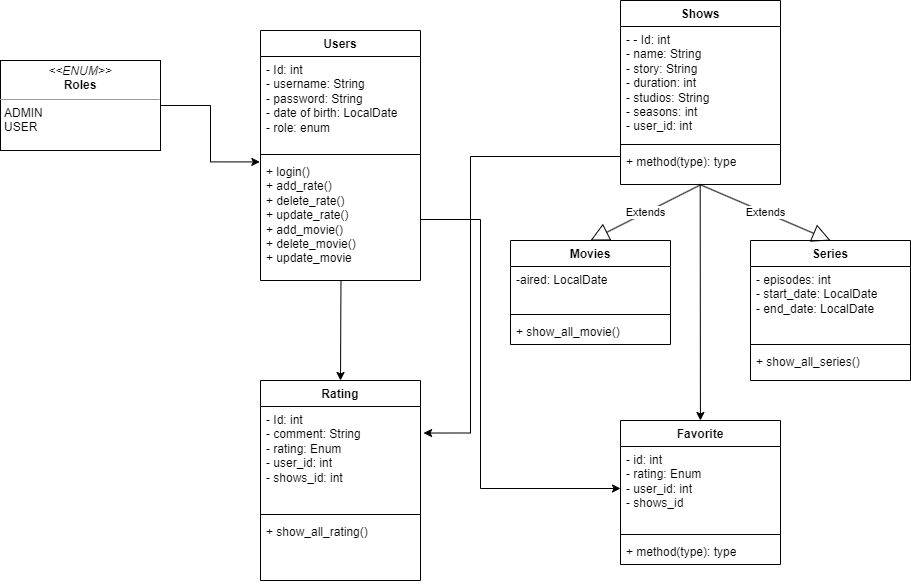

The diagram above was exported from draw.io. Its source (the exported page's mxGraphModel, read from the mxfile embedded in the PNG):
<mxGraphModel dx="1050" dy="1748" grid="1" gridSize="10" guides="1" tooltips="1" connect="1" arrows="1" fold="1" page="1" pageScale="1" pageWidth="827" pageHeight="1169" math="0" shadow="0">
  <root>
    <mxCell id="0" />
    <mxCell id="1" parent="0" />
    <mxCell id="HODmrhfG-34czxnRsFdK-1" value="Users" style="swimlane;fontStyle=1;align=center;verticalAlign=top;childLayout=stackLayout;horizontal=1;startSize=26;horizontalStack=0;resizeParent=1;resizeParentMax=0;resizeLast=0;collapsible=1;marginBottom=0;whiteSpace=wrap;html=1;" parent="1" vertex="1">
      <mxGeometry x="360" y="20" width="160" height="250" as="geometry" />
    </mxCell>
    <mxCell id="HODmrhfG-34czxnRsFdK-2" value="- Id: int&lt;br&gt;- username: String&lt;br&gt;- password: String&lt;br&gt;- date of birth: LocalDate&lt;br&gt;- role: enum" style="text;strokeColor=none;fillColor=none;align=left;verticalAlign=top;spacingLeft=4;spacingRight=4;overflow=hidden;rotatable=0;points=[[0,0.5],[1,0.5]];portConstraint=eastwest;whiteSpace=wrap;html=1;" parent="HODmrhfG-34czxnRsFdK-1" vertex="1">
      <mxGeometry y="26" width="160" height="94" as="geometry" />
    </mxCell>
    <mxCell id="HODmrhfG-34czxnRsFdK-3" value="" style="line;strokeWidth=1;fillColor=none;align=left;verticalAlign=middle;spacingTop=-1;spacingLeft=3;spacingRight=3;rotatable=0;labelPosition=right;points=[];portConstraint=eastwest;strokeColor=inherit;" parent="HODmrhfG-34czxnRsFdK-1" vertex="1">
      <mxGeometry y="120" width="160" height="8" as="geometry" />
    </mxCell>
    <mxCell id="HODmrhfG-34czxnRsFdK-4" value="+ login()&lt;br&gt;+ add_rate()&lt;br&gt;+ delete_rate()&lt;br&gt;+ update_rate()&lt;br&gt;+ add_movie()&lt;br style=&quot;border-color: var(--border-color); --darkreader-inline-border: var(--darkreader-border--border-color);&quot; data-darkreader-inline-border=&quot;&quot;&gt;+ delete_movie()&lt;br style=&quot;border-color: var(--border-color); --darkreader-inline-border: var(--darkreader-border--border-color);&quot; data-darkreader-inline-border=&quot;&quot;&gt;+ update_movie" style="text;strokeColor=none;fillColor=none;align=left;verticalAlign=top;spacingLeft=4;spacingRight=4;overflow=hidden;rotatable=0;points=[[0,0.5],[1,0.5]];portConstraint=eastwest;whiteSpace=wrap;html=1;" parent="HODmrhfG-34czxnRsFdK-1" vertex="1">
      <mxGeometry y="128" width="160" height="122" as="geometry" />
    </mxCell>
    <mxCell id="HODmrhfG-34czxnRsFdK-52" value="Rating" style="swimlane;fontStyle=1;align=center;verticalAlign=top;childLayout=stackLayout;horizontal=1;startSize=26;horizontalStack=0;resizeParent=1;resizeParentMax=0;resizeLast=0;collapsible=1;marginBottom=0;whiteSpace=wrap;html=1;" parent="1" vertex="1">
      <mxGeometry x="360" y="370" width="160" height="200" as="geometry" />
    </mxCell>
    <mxCell id="HODmrhfG-34czxnRsFdK-53" value="- Id: int&lt;br data-darkreader-inline-border=&quot;&quot; style=&quot;border-color: var(--border-color); --darkreader-inline-border: var(--darkreader-border--border-color);&quot;&gt;- comment: String&lt;br data-darkreader-inline-border=&quot;&quot; style=&quot;border-color: var(--border-color); --darkreader-inline-border: var(--darkreader-border--border-color);&quot;&gt;- rating: Enum&lt;br data-darkreader-inline-border=&quot;&quot; style=&quot;border-color: var(--border-color); --darkreader-inline-border: var(--darkreader-border--border-color);&quot;&gt;- user_id: int&lt;br data-darkreader-inline-border=&quot;&quot; style=&quot;border-color: var(--border-color); --darkreader-inline-border: var(--darkreader-border--border-color);&quot;&gt;- shows_id: int" style="text;strokeColor=none;fillColor=none;align=left;verticalAlign=top;spacingLeft=4;spacingRight=4;overflow=hidden;rotatable=0;points=[[0,0.5],[1,0.5]];portConstraint=eastwest;whiteSpace=wrap;html=1;" parent="HODmrhfG-34czxnRsFdK-52" vertex="1">
      <mxGeometry y="26" width="160" height="104" as="geometry" />
    </mxCell>
    <mxCell id="HODmrhfG-34czxnRsFdK-54" value="" style="line;strokeWidth=1;fillColor=none;align=left;verticalAlign=middle;spacingTop=-1;spacingLeft=3;spacingRight=3;rotatable=0;labelPosition=right;points=[];portConstraint=eastwest;strokeColor=inherit;" parent="HODmrhfG-34czxnRsFdK-52" vertex="1">
      <mxGeometry y="130" width="160" height="8" as="geometry" />
    </mxCell>
    <mxCell id="HODmrhfG-34czxnRsFdK-55" value="+ show_all_rating()" style="text;strokeColor=none;fillColor=none;align=left;verticalAlign=top;spacingLeft=4;spacingRight=4;overflow=hidden;rotatable=0;points=[[0,0.5],[1,0.5]];portConstraint=eastwest;whiteSpace=wrap;html=1;" parent="HODmrhfG-34czxnRsFdK-52" vertex="1">
      <mxGeometry y="138" width="160" height="62" as="geometry" />
    </mxCell>
    <mxCell id="DEQ2OS0eDFj-nSPxNN1n-13" value="Series" style="swimlane;fontStyle=1;align=center;verticalAlign=top;childLayout=stackLayout;horizontal=1;startSize=26;horizontalStack=0;resizeParent=1;resizeParentMax=0;resizeLast=0;collapsible=1;marginBottom=0;whiteSpace=wrap;html=1;" parent="1" vertex="1">
      <mxGeometry x="850" y="230" width="160" height="140" as="geometry" />
    </mxCell>
    <mxCell id="DEQ2OS0eDFj-nSPxNN1n-14" value="- episodes: int&lt;br&gt;- start_date: LocalDate&lt;br style=&quot;border-color: var(--border-color); --darkreader-inline-border: var(--darkreader-border--border-color);&quot; data-darkreader-inline-border=&quot;&quot;&gt;- end_date: LocalDate" style="text;strokeColor=none;fillColor=none;align=left;verticalAlign=top;spacingLeft=4;spacingRight=4;overflow=hidden;rotatable=0;points=[[0,0.5],[1,0.5]];portConstraint=eastwest;whiteSpace=wrap;html=1;" parent="DEQ2OS0eDFj-nSPxNN1n-13" vertex="1">
      <mxGeometry y="26" width="160" height="74" as="geometry" />
    </mxCell>
    <mxCell id="DEQ2OS0eDFj-nSPxNN1n-15" value="" style="line;strokeWidth=1;fillColor=none;align=left;verticalAlign=middle;spacingTop=-1;spacingLeft=3;spacingRight=3;rotatable=0;labelPosition=right;points=[];portConstraint=eastwest;strokeColor=inherit;" parent="DEQ2OS0eDFj-nSPxNN1n-13" vertex="1">
      <mxGeometry y="100" width="160" height="8" as="geometry" />
    </mxCell>
    <mxCell id="DEQ2OS0eDFj-nSPxNN1n-16" value="+ show_all_series()" style="text;strokeColor=none;fillColor=none;align=left;verticalAlign=top;spacingLeft=4;spacingRight=4;overflow=hidden;rotatable=0;points=[[0,0.5],[1,0.5]];portConstraint=eastwest;whiteSpace=wrap;html=1;" parent="DEQ2OS0eDFj-nSPxNN1n-13" vertex="1">
      <mxGeometry y="108" width="160" height="32" as="geometry" />
    </mxCell>
    <mxCell id="6OnddPHQnvQSfD81mlpX-5" value="Movies" style="swimlane;fontStyle=1;align=center;verticalAlign=top;childLayout=stackLayout;horizontal=1;startSize=26;horizontalStack=0;resizeParent=1;resizeParentMax=0;resizeLast=0;collapsible=1;marginBottom=0;whiteSpace=wrap;html=1;" parent="1" vertex="1">
      <mxGeometry x="610" y="230" width="160" height="104" as="geometry" />
    </mxCell>
    <mxCell id="6OnddPHQnvQSfD81mlpX-6" value="-aired: LocalDate&lt;br&gt;" style="text;strokeColor=none;fillColor=none;align=left;verticalAlign=top;spacingLeft=4;spacingRight=4;overflow=hidden;rotatable=0;points=[[0,0.5],[1,0.5]];portConstraint=eastwest;whiteSpace=wrap;html=1;" parent="6OnddPHQnvQSfD81mlpX-5" vertex="1">
      <mxGeometry y="26" width="160" height="44" as="geometry" />
    </mxCell>
    <mxCell id="6OnddPHQnvQSfD81mlpX-7" value="" style="line;strokeWidth=1;fillColor=none;align=left;verticalAlign=middle;spacingTop=-1;spacingLeft=3;spacingRight=3;rotatable=0;labelPosition=right;points=[];portConstraint=eastwest;strokeColor=inherit;" parent="6OnddPHQnvQSfD81mlpX-5" vertex="1">
      <mxGeometry y="70" width="160" height="8" as="geometry" />
    </mxCell>
    <mxCell id="6OnddPHQnvQSfD81mlpX-8" value="+ show_all_movie()" style="text;strokeColor=none;fillColor=none;align=left;verticalAlign=top;spacingLeft=4;spacingRight=4;overflow=hidden;rotatable=0;points=[[0,0.5],[1,0.5]];portConstraint=eastwest;whiteSpace=wrap;html=1;" parent="6OnddPHQnvQSfD81mlpX-5" vertex="1">
      <mxGeometry y="78" width="160" height="26" as="geometry" />
    </mxCell>
    <mxCell id="XavHJKZOJbSyvdGGFPIz-4" value="" style="endArrow=classic;html=1;rounded=0;exitX=0.503;exitY=0.998;exitDx=0;exitDy=0;exitPerimeter=0;entryX=0.5;entryY=0;entryDx=0;entryDy=0;" parent="1" source="HODmrhfG-34czxnRsFdK-4" target="HODmrhfG-34czxnRsFdK-52" edge="1">
      <mxGeometry width="50" height="50" relative="1" as="geometry">
        <mxPoint x="510" y="430" as="sourcePoint" />
        <mxPoint x="560" y="380" as="targetPoint" />
      </mxGeometry>
    </mxCell>
    <mxCell id="XavHJKZOJbSyvdGGFPIz-15" value="&lt;p style=&quot;margin:0px;margin-top:4px;text-align:center;&quot;&gt;&lt;i&gt;&amp;lt;&amp;lt;ENUM&amp;gt;&amp;gt;&lt;/i&gt;&lt;br&gt;&lt;b&gt;Roles&lt;/b&gt;&lt;/p&gt;&lt;hr size=&quot;1&quot;&gt;&lt;p style=&quot;margin:0px;margin-left:4px;&quot;&gt;ADMIN&lt;/p&gt;&lt;p style=&quot;margin:0px;margin-left:4px;&quot;&gt;USER&lt;/p&gt;&lt;p style=&quot;margin:0px;margin-left:4px;&quot;&gt;&lt;br&gt;&lt;/p&gt;" style="verticalAlign=top;align=left;overflow=fill;fontSize=12;fontFamily=Helvetica;html=1;whiteSpace=wrap;" parent="1" vertex="1">
      <mxGeometry x="100" y="50" width="160" height="90" as="geometry" />
    </mxCell>
    <mxCell id="XavHJKZOJbSyvdGGFPIz-16" style="edgeStyle=orthogonalEdgeStyle;rounded=0;orthogonalLoop=1;jettySize=auto;html=1;exitX=1;exitY=0.5;exitDx=0;exitDy=0;entryX=-0.004;entryY=0.028;entryDx=0;entryDy=0;entryPerimeter=0;" parent="1" source="XavHJKZOJbSyvdGGFPIz-15" target="HODmrhfG-34czxnRsFdK-4" edge="1">
      <mxGeometry relative="1" as="geometry" />
    </mxCell>
    <mxCell id="WhcMCzZqNscIr7WI9rGA-1" value="Favorite" style="swimlane;fontStyle=1;align=center;verticalAlign=top;childLayout=stackLayout;horizontal=1;startSize=26;horizontalStack=0;resizeParent=1;resizeParentMax=0;resizeLast=0;collapsible=1;marginBottom=0;whiteSpace=wrap;html=1;" parent="1" vertex="1">
      <mxGeometry x="720" y="410" width="160" height="144" as="geometry" />
    </mxCell>
    <mxCell id="WhcMCzZqNscIr7WI9rGA-2" value="- id: int&lt;br&gt;- rating: Enum&lt;br&gt;- user_id: int&lt;br&gt;- shows_id" style="text;strokeColor=none;fillColor=none;align=left;verticalAlign=top;spacingLeft=4;spacingRight=4;overflow=hidden;rotatable=0;points=[[0,0.5],[1,0.5]];portConstraint=eastwest;whiteSpace=wrap;html=1;" parent="WhcMCzZqNscIr7WI9rGA-1" vertex="1">
      <mxGeometry y="26" width="160" height="84" as="geometry" />
    </mxCell>
    <mxCell id="WhcMCzZqNscIr7WI9rGA-3" value="" style="line;strokeWidth=1;fillColor=none;align=left;verticalAlign=middle;spacingTop=-1;spacingLeft=3;spacingRight=3;rotatable=0;labelPosition=right;points=[];portConstraint=eastwest;strokeColor=inherit;" parent="WhcMCzZqNscIr7WI9rGA-1" vertex="1">
      <mxGeometry y="110" width="160" height="8" as="geometry" />
    </mxCell>
    <mxCell id="WhcMCzZqNscIr7WI9rGA-4" value="+ method(type): type" style="text;strokeColor=none;fillColor=none;align=left;verticalAlign=top;spacingLeft=4;spacingRight=4;overflow=hidden;rotatable=0;points=[[0,0.5],[1,0.5]];portConstraint=eastwest;whiteSpace=wrap;html=1;" parent="WhcMCzZqNscIr7WI9rGA-1" vertex="1">
      <mxGeometry y="118" width="160" height="26" as="geometry" />
    </mxCell>
    <mxCell id="WhcMCzZqNscIr7WI9rGA-9" value="Shows" style="swimlane;fontStyle=1;align=center;verticalAlign=top;childLayout=stackLayout;horizontal=1;startSize=26;horizontalStack=0;resizeParent=1;resizeParentMax=0;resizeLast=0;collapsible=1;marginBottom=0;whiteSpace=wrap;html=1;" parent="1" vertex="1">
      <mxGeometry x="720" y="-10" width="160" height="184" as="geometry" />
    </mxCell>
    <mxCell id="WhcMCzZqNscIr7WI9rGA-10" value="- - Id: int&lt;br style=&quot;border-color: var(--border-color); --darkreader-inline-border: var(--darkreader-border--border-color);&quot; data-darkreader-inline-border=&quot;&quot;&gt;- name: String&lt;br style=&quot;border-color: var(--border-color); --darkreader-inline-border: var(--darkreader-border--border-color);&quot; data-darkreader-inline-border=&quot;&quot;&gt;- story: String&lt;br style=&quot;border-color: var(--darkreader-border--border-color); --darkreader-inline-border: var(--darkreader-border--darkreader-border--border-color);&quot; data-darkreader-inline-border=&quot;&quot;&gt;- duration: int&lt;br style=&quot;border-color: var(--border-color); --darkreader-inline-border: var(--darkreader-border--border-color);&quot; data-darkreader-inline-border=&quot;&quot;&gt;- studios: String&lt;br style=&quot;border-color: var(--darkreader-border--border-color); --darkreader-inline-border: var(--darkreader-border--darkreader-border--border-color);&quot; data-darkreader-inline-border=&quot;&quot;&gt;- seasons: int&lt;br&gt;- user_id: int" style="text;strokeColor=none;fillColor=none;align=left;verticalAlign=top;spacingLeft=4;spacingRight=4;overflow=hidden;rotatable=0;points=[[0,0.5],[1,0.5]];portConstraint=eastwest;whiteSpace=wrap;html=1;" parent="WhcMCzZqNscIr7WI9rGA-9" vertex="1">
      <mxGeometry y="26" width="160" height="114" as="geometry" />
    </mxCell>
    <mxCell id="WhcMCzZqNscIr7WI9rGA-11" value="" style="line;strokeWidth=1;fillColor=none;align=left;verticalAlign=middle;spacingTop=-1;spacingLeft=3;spacingRight=3;rotatable=0;labelPosition=right;points=[];portConstraint=eastwest;strokeColor=inherit;" parent="WhcMCzZqNscIr7WI9rGA-9" vertex="1">
      <mxGeometry y="140" width="160" height="8" as="geometry" />
    </mxCell>
    <mxCell id="WhcMCzZqNscIr7WI9rGA-12" value="+ method(type): type" style="text;strokeColor=none;fillColor=none;align=left;verticalAlign=top;spacingLeft=4;spacingRight=4;overflow=hidden;rotatable=0;points=[[0,0.5],[1,0.5]];portConstraint=eastwest;whiteSpace=wrap;html=1;" parent="WhcMCzZqNscIr7WI9rGA-9" vertex="1">
      <mxGeometry y="148" width="160" height="36" as="geometry" />
    </mxCell>
    <mxCell id="WhcMCzZqNscIr7WI9rGA-13" value="Extends" style="endArrow=block;endSize=16;endFill=0;html=1;rounded=0;exitX=0.502;exitY=1.005;exitDx=0;exitDy=0;exitPerimeter=0;entryX=0.5;entryY=0;entryDx=0;entryDy=0;" parent="1" source="WhcMCzZqNscIr7WI9rGA-12" target="6OnddPHQnvQSfD81mlpX-5" edge="1">
      <mxGeometry width="160" relative="1" as="geometry">
        <mxPoint x="800" y="180" as="sourcePoint" />
        <mxPoint x="800" y="210" as="targetPoint" />
      </mxGeometry>
    </mxCell>
    <mxCell id="WhcMCzZqNscIr7WI9rGA-14" value="Extends" style="endArrow=block;endSize=16;endFill=0;html=1;rounded=0;exitX=0.498;exitY=1.005;exitDx=0;exitDy=0;exitPerimeter=0;entryX=0.5;entryY=0;entryDx=0;entryDy=0;" parent="1" source="WhcMCzZqNscIr7WI9rGA-12" target="DEQ2OS0eDFj-nSPxNN1n-13" edge="1">
      <mxGeometry width="160" relative="1" as="geometry">
        <mxPoint x="850" y="180" as="sourcePoint" />
        <mxPoint x="850" y="210" as="targetPoint" />
      </mxGeometry>
    </mxCell>
    <mxCell id="WhcMCzZqNscIr7WI9rGA-15" style="edgeStyle=orthogonalEdgeStyle;rounded=0;orthogonalLoop=1;jettySize=auto;html=1;exitX=0;exitY=0.5;exitDx=0;exitDy=0;entryX=1.019;entryY=0.255;entryDx=0;entryDy=0;entryPerimeter=0;" parent="1" source="WhcMCzZqNscIr7WI9rGA-12" target="HODmrhfG-34czxnRsFdK-53" edge="1">
      <mxGeometry relative="1" as="geometry">
        <Array as="points">
          <mxPoint x="570" y="146" />
          <mxPoint x="570" y="422" />
        </Array>
      </mxGeometry>
    </mxCell>
    <mxCell id="WhcMCzZqNscIr7WI9rGA-16" value="" style="endArrow=classic;html=1;rounded=0;exitX=0.498;exitY=1.005;exitDx=0;exitDy=0;exitPerimeter=0;" parent="1" source="WhcMCzZqNscIr7WI9rGA-12" target="WhcMCzZqNscIr7WI9rGA-1" edge="1">
      <mxGeometry width="50" height="50" relative="1" as="geometry">
        <mxPoint x="800" y="170" as="sourcePoint" />
        <mxPoint x="785" y="270" as="targetPoint" />
      </mxGeometry>
    </mxCell>
    <mxCell id="JZgfuaCTJoKDWLXuRgdc-1" style="edgeStyle=orthogonalEdgeStyle;rounded=0;orthogonalLoop=1;jettySize=auto;html=1;exitX=1;exitY=0.5;exitDx=0;exitDy=0;" edge="1" parent="1" source="HODmrhfG-34czxnRsFdK-4" target="WhcMCzZqNscIr7WI9rGA-2">
      <mxGeometry relative="1" as="geometry">
        <Array as="points">
          <mxPoint x="580" y="209" />
          <mxPoint x="580" y="478" />
        </Array>
      </mxGeometry>
    </mxCell>
  </root>
</mxGraphModel>